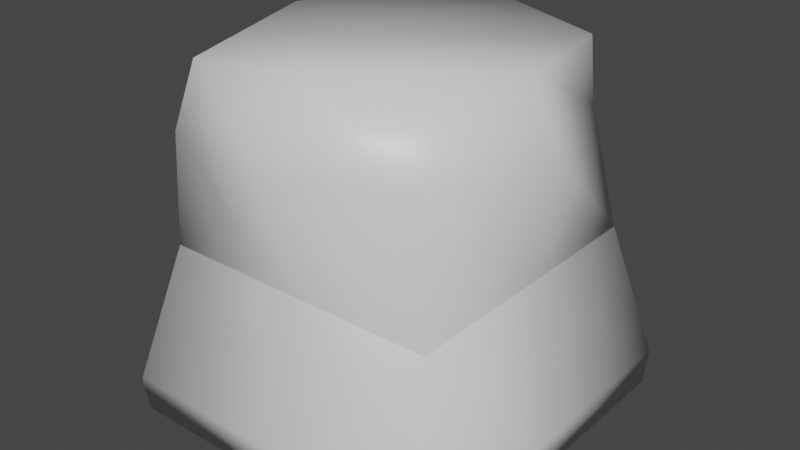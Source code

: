 # Source: funny-cube.blend  (saved by Blender 2.80.74; exported with 4.5.12 LTS)
import bpy
from mathutils import Matrix  # noqa: F401  (used for matrix-valued properties, if any)

bpy.ops.wm.read_factory_settings(use_empty=True)
scene = bpy.context.scene
scene.name = 'Scene'

# ---- collections
col_collection = bpy.data.collections.new('Collection'); scene.collection.children.link(col_collection)

# ---- materials (node trees are filled in below, after node groups)
mat_material = bpy.data.materials.new('Material')
mat_material.alpha_threshold = 0.0
mat_material.use_transparent_shadow = False
mat_material.line_color = (0.0, 0.0, 0.0, 1.0)

# ---- material node trees
mat_material.use_nodes = True; mat_material.node_tree.nodes.clear()
_N = mat_material.node_tree.nodes; _L = mat_material.node_tree.links
n0 = _N.new('ShaderNodeOutputMaterial'); n0.name = 'Material Output'; n0.location = (300, 300)
n1 = _N.new('ShaderNodeBsdfPrincipled'); n1.name = 'Principled BSDF'; n1.location = (10, 300)
n1.distribution = 'GGX'
n1.subsurface_method = 'BURLEY'
n1.inputs[2].default_value = 0.4
n1.inputs[3].default_value = 1.45
n1.inputs[27].default_value = (0.0, 0.0, 0.0, 1.0)
n1.inputs[28].default_value = 1.0
_L.new(n1.outputs[0], n0.inputs[0])
n0.is_active_output = True

# ---- world
world_world = bpy.data.worlds.new('World'); scene.world = world_world
world_world.use_nodes = True; world_world.node_tree.nodes.clear()
_N = world_world.node_tree.nodes; _L = world_world.node_tree.links
n0 = _N.new('ShaderNodeOutputWorld'); n0.name = 'World Output'; n0.location = (300, 300)
n1 = _N.new('ShaderNodeBackground'); n1.name = 'Background'; n1.location = (10, 300)
n1.inputs[0].default_value = (0.05088, 0.05088, 0.05088, 1.0)
_L.new(n1.outputs[0], n0.inputs[0])
n0.is_active_output = True
world_world.color = (0.05088, 0.05088, 0.05088)
world_world.use_sun_shadow = False
world_world.sun_shadow_jitter_overblur = 0.0

# ---- meshes
me_cube = bpy.data.meshes.new('Cube')
me_cube.from_pydata([(0.3021, 0.3515, 0.9757), (0.4829, 0.463, -0.004856), (0.2893, -0.308, 0.9677), (0.4829, -0.4839, -0.004856), (-0.3039, 0.4373, 0.9896), (-0.4994, 0.4984, -0.004856), (-0.2637, -0.3988, 0.9884), (-0.464, -0.4839, -0.004856), (0.3929, 0.3831, 0.4771), (-0.3841, -0.3939, 0.4771), (0.3929, -0.3939, 0.4771), (-0.3992, 0.3982, 0.4771), (-0.332, -0.4145, 0.8019), (0.3329, 0.3306, 0.8087), (0.3329, -0.3339, 0.8087), (-0.3352, 0.4627, 0.8087), (0.49, 0.4721, 0.09014), (0.49, -0.491, 0.09014), (-0.5044, 0.5034, 0.09014), (-0.4731, -0.491, 0.09014), (-0.008242, 0.4807, -0.004856), (0.02502, -0.3559, 1.001), (0.009452, -0.4839, -0.004856), (0.01424, 0.435, 0.9906), (-0.00318, 0.3906, 0.4771), (0.004391, -0.3939, 0.4771), (0.0006053, 0.4647, 0.7965), (0.0006053, -0.468, 0.7965), (0.008435, -0.491, 0.09014), (-0.007224, 0.4878, 0.09014), (-0.4817, 0.007233, -0.004856), (0.3773, -0.01371, 0.9863), (-0.3872, 0.04823, 0.9961), (0.4829, -0.01046, -0.004856), (0.3929, -0.0054, 0.4771), (-0.3917, 0.002171, 0.4771), (0.4669, -0.001615, 0.7965), (-0.4697, 0.03616, 0.7886), (-0.4888, 0.006215, 0.09014), (0.49, -0.009444, 0.09014), (0.0006052, -0.001615, -0.004856), (-0.01551, -0.09278, 0.9906)], [], [(41, 32, 6, 21), (27, 21, 6, 12), (37, 32, 4, 15), (40, 33, 3, 22), (36, 31, 2, 14), (26, 23, 0, 13), (29, 24, 8, 16), (39, 34, 10, 17), (38, 35, 11, 18), (28, 25, 9, 19), (24, 26, 13, 8), (34, 36, 14, 10), (35, 37, 15, 11), (25, 27, 12, 9), (22, 28, 19, 7), (30, 38, 18, 5), (33, 39, 17, 3), (20, 29, 16, 1), (5, 18, 29, 20), (3, 17, 28, 22), (10, 14, 27, 25), (11, 15, 26, 24), (17, 10, 25, 28), (18, 11, 24, 29), (15, 4, 23, 26), (30, 40, 22, 7), (14, 2, 21, 27), (31, 41, 21, 2), (0, 23, 41, 31), (5, 20, 40, 30), (1, 16, 39, 33), (7, 19, 38, 30), (9, 12, 37, 35), (8, 13, 36, 34), (19, 9, 35, 38), (16, 8, 34, 39), (13, 0, 31, 36), (20, 1, 33, 40), (12, 6, 32, 37), (23, 4, 32, 41)])
me_cube.polygons.foreach_set('use_smooth', [True] * 40)
_k = set([(8, 24), (8, 34), (9, 25), (9, 35), (10, 25), (10, 34), (11, 24), (11, 35)])
me_cube.attributes.new('sharp_edge', 'BOOLEAN', 'EDGE').data.foreach_set('value', [ (min(e.vertices), max(e.vertices)) in _k for e in me_cube.edges])
_uv = me_cube.uv_layers.new(name='UVMap')
_uv.uv.foreach_set('vector', [0.5, 0.125, 0.625, 0.125, 0.625, 0.25, 0.5, 0.2125, 0.6038, 0.375, 0.6705, 0.375, 0.625, 0.5, 0.6038, 0.5, 0.6038, 0.625, 0.625, 0.625, 0.625, 0.75, 0.6038, 0.75, 0.5, 0.875, 0.625, 0.875, 0.625, 1.0, 0.5, 1.0, 0.3538, 0.625, 0.375, 0.625, 0.375, 0.75, 0.3538, 0.75, 0.8538, 0.625, 0.9205, 0.625, 0.875, 0.75, 0.8538, 0.75, 0.6487, 0.625, 0.701, 0.625, 0.701, 0.75, 0.6488, 0.75, 0.1487, 0.625, 0.201, 0.625, 0.201, 0.75, 0.1487, 0.75, 0.3987, 0.625, 0.451, 0.625, 0.451, 0.75, 0.3987, 0.75, 0.3987, 0.375, 0.451, 0.375, 0.451, 0.5, 0.3988, 0.5, 0.701, 0.625, 0.8538, 0.625, 0.8538, 0.75, 0.701, 0.75, 0.201, 0.625, 0.3538, 0.625, 0.3538, 0.75, 0.201, 0.75, 0.451, 0.625, 0.6038, 0.625, 0.6038, 0.75, 0.451, 0.75, 0.451, 0.375, 0.6038, 0.375, 0.6038, 0.5, 0.451, 0.5, 0.375, 0.375, 0.3987, 0.375, 0.3988, 0.5, 0.375, 0.5, 0.375, 0.625, 0.3987, 0.625, 0.3987, 0.75, 0.375, 0.75, 0.125, 0.625, 0.1487, 0.625, 0.1487, 0.75, 0.125, 0.75, 0.625, 0.625, 0.6487, 0.625, 0.6488, 0.75, 0.625, 0.75, 0.625, 0.5, 0.6487, 0.5, 0.6487, 0.625, 0.625, 0.625, 0.375, 0.25, 0.3988, 0.25, 0.3987, 0.375, 0.375, 0.375, 0.451, 0.25, 0.6038, 0.25, 0.6038, 0.375, 0.451, 0.375, 0.701, 0.5, 0.8538, 0.5, 0.8538, 0.625, 0.701, 0.625, 0.3988, 0.25, 0.451, 0.25, 0.451, 0.375, 0.3987, 0.375, 0.6487, 0.5, 0.701, 0.5, 0.701, 0.625, 0.6487, 0.625, 0.8538, 0.5, 0.875, 0.5, 0.9205, 0.625, 0.8538, 0.625, 0.375, 0.875, 0.5, 0.875, 0.5, 1.0, 0.375, 1.0, 0.6038, 0.25, 0.625, 0.25, 0.6705, 0.375, 0.6038, 0.375, 0.375, 0.125, 0.5, 0.125, 0.5, 0.2125, 0.375, 0.25, 0.375, 0.0, 0.5, 0.0375, 0.5, 0.125, 0.375, 0.125, 0.375, 0.75, 0.5, 0.75, 0.5, 0.875, 0.375, 0.875, 0.125, 0.5, 0.1487, 0.5, 0.1487, 0.625, 0.125, 0.625, 0.375, 0.5, 0.3988, 0.5, 0.3987, 0.625, 0.375, 0.625, 0.451, 0.5, 0.6038, 0.5, 0.6038, 0.625, 0.451, 0.625, 0.201, 0.5, 0.3538, 0.5, 0.3538, 0.625, 0.201, 0.625, 0.3988, 0.5, 0.451, 0.5, 0.451, 0.625, 0.3987, 0.625, 0.1487, 0.5, 0.201, 0.5, 0.201, 0.625, 0.1487, 0.625, 0.3538, 0.5, 0.375, 0.5, 0.375, 0.625, 0.3538, 0.625, 0.5, 0.75, 0.625, 0.75, 0.625, 0.875, 0.5, 0.875, 0.6038, 0.5, 0.625, 0.5, 0.625, 0.625, 0.6038, 0.625, 0.5, 0.0375, 0.625, 0.0, 0.625, 0.125, 0.5, 0.125])
me_cube.materials.append(mat_material)
me_cube.use_remesh_preserve_volume = False
me_cube.use_remesh_preserve_attributes = False
me_cube.use_mirror_vertex_groups = False
me_cube.update()

# ---- objects
ob_cube = bpy.data.objects.new('Cube', me_cube)

# ---- transforms, parenting, visibility, modifiers, constraints
ob_cube.location = (0.0, 0.0, 0.0)
ob_cube.lock_rotations_4d = False
ob_cube.empty_display_type = 'ARROWS'
ob_cube.lineart.crease_threshold = 0.0
_vg = ob_cube.vertex_groups.new(name='Bone')
for _i, _w in zip([0, 1, 2, 3, 4, 5, 6, 7, 8, 9, 10, 11, 12, 13, 14, 15, 16, 17, 18, 19, 20, 21, 22, 23, 24, 25, 26, 27, 28, 29, 30, 31, 32, 33, 34, 35, 36, 37, 38, 39, 40, 41], [0.001481, 1.0, 0.01285, 0.9999, 0.005521, 0.9979, 0.03167, 1.0, 0.1065, 0.1081, 0.1066, 0.1041, 0.03708, 0.03664, 0.03569, 0.03499, 0.9998, 1.0, 0.55, 1.0, 1.0, 0.00454, 1.0, 0.03043, 0.1053, 0.1073, 0.03581, 0.03639, 1.0, 0.9999, 1.0, 0.01869, 0.02138, 1.0, 0.1066, 0.1061, 0.03616, 0.03604, 1.0, 0.9999, 1.0, 0.006831]): _vg.add([_i], _w, 'REPLACE')
_vg = ob_cube.vertex_groups.new(name='Bone.001')
for _i, _w in zip([0, 1, 2, 3, 4, 5, 6, 7, 8, 9, 10, 11, 12, 13, 14, 15, 16, 17, 18, 19, 20, 21, 22, 23, 24, 25, 26, 27, 28, 29, 30, 31, 32, 33, 34, 35, 36, 37, 38, 39, 40, 41], [0.9985, 2.521e-06, 0.9872, 8.141e-05, 0.9945, 0.002086, 0.9683, 1.35e-05, 0.8935, 0.8919, 0.8934, 0.8959, 0.9629, 0.9634, 0.9643, 0.965, 0.0001667, 2.526e-07, 0.45, 2.229e-09, 3.049e-05, 0.9955, 4.745e-05, 0.9696, 0.8947, 0.8927, 0.9642, 0.9636, 1.274e-07, 8.337e-05, 3.597e-05, 0.9813, 0.9786, 4.197e-05, 0.8934, 0.8939, 0.9638, 0.964, 5.06e-09, 8.349e-05, 3.897e-05, 0.9932]): _vg.add([_i], _w, 'REPLACE')
_m = ob_cube.modifiers.new('EdgeSplit', 'EDGE_SPLIT')
_m.use_edge_angle = False
_m = ob_cube.modifiers.new('Armature', 'ARMATURE')

# ---- collection membership
col_collection.objects.link(ob_cube)

# ---- scene / render settings (as saved in the file)
scene.frame_start = 1; scene.frame_end = 40; scene.frame_set(0)
scene.render.engine = 'BLENDER_EEVEE_NEXT'
scene.cycles.use_denoising = False
scene.cycles.samples = 128
scene.cycles.sampling_pattern = 'TABULATED_SOBOL'
scene.cycles.use_adaptive_sampling = False
scene.cycles.use_light_tree = False
scene.view_settings.view_transform = 'Filmic'
bpy.context.view_layer.update()

# ---- added for rendering (the .blend has no active camera and no usable light): camera, sun
cam_auto = bpy.data.cameras.new('AutoCamera')
cam_auto.lens = 50.0
cam_auto.sensor_width = 36.0
cam_auto.clip_end = 1000.0
ob_auto_camera = bpy.data.objects.new('AutoCamera', cam_auto)
scene.collection.objects.link(ob_auto_camera)
ob_auto_camera.location = (1.59246, -1.9134, 1.77777)
ob_auto_camera.rotation_euler = (1.09748, -7.21219e-08, 0.694738)
scene.camera = ob_auto_camera
light_auto_sun = bpy.data.lights.new('AutoSun', 'SUN')
light_auto_sun.energy = 3.0
light_auto_sun.angle = 0.0523599
ob_auto_sun = bpy.data.objects.new('AutoSun', light_auto_sun)
scene.collection.objects.link(ob_auto_sun)
ob_auto_sun.rotation_euler = (0.872665, 0.174533, 0.523599)
bpy.context.view_layer.update()
